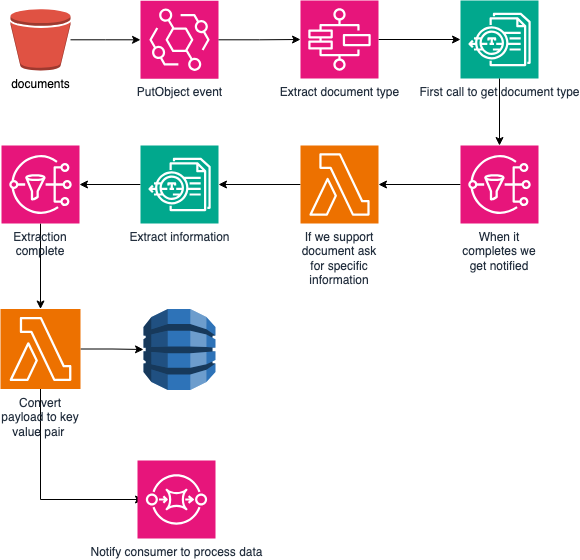

The diagram above was exported from draw.io. Its source (the exported page's mxGraphModel, read from the mxfile embedded in the PNG):
<mxGraphModel dx="1434" dy="683" grid="1" gridSize="10" guides="1" tooltips="1" connect="1" arrows="1" fold="1" page="1" pageScale="1" pageWidth="827" pageHeight="1169" math="0" shadow="0">
  <root>
    <mxCell id="0" />
    <mxCell id="1" parent="0" />
    <mxCell id="W4p1odhIrIm8rruVB8Do-1" value="PutObject event&lt;div&gt;&lt;br&gt;&lt;/div&gt;" style="sketch=0;points=[[0,0,0],[0.25,0,0],[0.5,0,0],[0.75,0,0],[1,0,0],[0,1,0],[0.25,1,0],[0.5,1,0],[0.75,1,0],[1,1,0],[0,0.25,0],[0,0.5,0],[0,0.75,0],[1,0.25,0],[1,0.5,0],[1,0.75,0]];outlineConnect=0;fontColor=#232F3E;fillColor=#E7157B;strokeColor=#ffffff;dashed=0;verticalLabelPosition=bottom;verticalAlign=top;align=center;html=1;fontSize=12;fontStyle=0;aspect=fixed;shape=mxgraph.aws4.resourceIcon;resIcon=mxgraph.aws4.eventbridge;" vertex="1" parent="1">
      <mxGeometry x="260" y="230.25" width="78" height="78" as="geometry" />
    </mxCell>
    <mxCell id="W4p1odhIrIm8rruVB8Do-3" style="edgeStyle=orthogonalEdgeStyle;rounded=0;orthogonalLoop=1;jettySize=auto;html=1;" edge="1" parent="1" source="W4p1odhIrIm8rruVB8Do-2" target="W4p1odhIrIm8rruVB8Do-1">
      <mxGeometry relative="1" as="geometry" />
    </mxCell>
    <mxCell id="W4p1odhIrIm8rruVB8Do-2" value="documents&lt;div&gt;&lt;br&gt;&lt;/div&gt;" style="outlineConnect=0;dashed=0;verticalLabelPosition=bottom;verticalAlign=top;align=center;html=1;shape=mxgraph.aws3.bucket;fillColor=#E05243;gradientColor=none;" vertex="1" parent="1">
      <mxGeometry x="130" y="238.5" width="60" height="61.5" as="geometry" />
    </mxCell>
    <mxCell id="W4p1odhIrIm8rruVB8Do-7" style="edgeStyle=orthogonalEdgeStyle;rounded=0;orthogonalLoop=1;jettySize=auto;html=1;" edge="1" parent="1" source="W4p1odhIrIm8rruVB8Do-4" target="W4p1odhIrIm8rruVB8Do-6">
      <mxGeometry relative="1" as="geometry" />
    </mxCell>
    <mxCell id="W4p1odhIrIm8rruVB8Do-4" value="Extract document type" style="sketch=0;points=[[0,0,0],[0.25,0,0],[0.5,0,0],[0.75,0,0],[1,0,0],[0,1,0],[0.25,1,0],[0.5,1,0],[0.75,1,0],[1,1,0],[0,0.25,0],[0,0.5,0],[0,0.75,0],[1,0.25,0],[1,0.5,0],[1,0.75,0]];outlineConnect=0;fontColor=#232F3E;fillColor=#E7157B;strokeColor=#ffffff;dashed=0;verticalLabelPosition=bottom;verticalAlign=top;align=center;html=1;fontSize=12;fontStyle=0;aspect=fixed;shape=mxgraph.aws4.resourceIcon;resIcon=mxgraph.aws4.step_functions;" vertex="1" parent="1">
      <mxGeometry x="420" y="230" width="78" height="78" as="geometry" />
    </mxCell>
    <mxCell id="W4p1odhIrIm8rruVB8Do-5" style="edgeStyle=orthogonalEdgeStyle;rounded=0;orthogonalLoop=1;jettySize=auto;html=1;entryX=0;entryY=0.5;entryDx=0;entryDy=0;entryPerimeter=0;" edge="1" parent="1" source="W4p1odhIrIm8rruVB8Do-1" target="W4p1odhIrIm8rruVB8Do-4">
      <mxGeometry relative="1" as="geometry" />
    </mxCell>
    <mxCell id="W4p1odhIrIm8rruVB8Do-6" value="First call to get document type&lt;div&gt;&lt;br&gt;&lt;/div&gt;" style="sketch=0;points=[[0,0,0],[0.25,0,0],[0.5,0,0],[0.75,0,0],[1,0,0],[0,1,0],[0.25,1,0],[0.5,1,0],[0.75,1,0],[1,1,0],[0,0.25,0],[0,0.5,0],[0,0.75,0],[1,0.25,0],[1,0.5,0],[1,0.75,0]];outlineConnect=0;fontColor=#232F3E;fillColor=#01A88D;strokeColor=#ffffff;dashed=0;verticalLabelPosition=bottom;verticalAlign=top;align=center;html=1;fontSize=12;fontStyle=0;aspect=fixed;shape=mxgraph.aws4.resourceIcon;resIcon=mxgraph.aws4.textract;" vertex="1" parent="1">
      <mxGeometry x="580" y="230" width="78" height="78" as="geometry" />
    </mxCell>
    <mxCell id="W4p1odhIrIm8rruVB8Do-11" style="edgeStyle=orthogonalEdgeStyle;rounded=0;orthogonalLoop=1;jettySize=auto;html=1;" edge="1" parent="1" source="W4p1odhIrIm8rruVB8Do-8" target="W4p1odhIrIm8rruVB8Do-10">
      <mxGeometry relative="1" as="geometry" />
    </mxCell>
    <mxCell id="W4p1odhIrIm8rruVB8Do-8" value="When it completes we get notified&lt;div&gt;&lt;br&gt;&lt;/div&gt;" style="sketch=0;points=[[0,0,0],[0.25,0,0],[0.5,0,0],[0.75,0,0],[1,0,0],[0,1,0],[0.25,1,0],[0.5,1,0],[0.75,1,0],[1,1,0],[0,0.25,0],[0,0.5,0],[0,0.75,0],[1,0.25,0],[1,0.5,0],[1,0.75,0]];outlineConnect=0;fontColor=#232F3E;fillColor=#E7157B;strokeColor=#ffffff;dashed=0;verticalLabelPosition=bottom;verticalAlign=top;align=center;html=1;fontSize=12;fontStyle=0;aspect=fixed;shape=mxgraph.aws4.resourceIcon;resIcon=mxgraph.aws4.sns;whiteSpace=wrap;" vertex="1" parent="1">
      <mxGeometry x="580" y="375" width="78" height="78" as="geometry" />
    </mxCell>
    <mxCell id="W4p1odhIrIm8rruVB8Do-9" style="edgeStyle=orthogonalEdgeStyle;rounded=0;orthogonalLoop=1;jettySize=auto;html=1;entryX=0.5;entryY=0;entryDx=0;entryDy=0;entryPerimeter=0;" edge="1" parent="1" source="W4p1odhIrIm8rruVB8Do-6" target="W4p1odhIrIm8rruVB8Do-8">
      <mxGeometry relative="1" as="geometry" />
    </mxCell>
    <mxCell id="W4p1odhIrIm8rruVB8Do-13" style="edgeStyle=orthogonalEdgeStyle;rounded=0;orthogonalLoop=1;jettySize=auto;html=1;" edge="1" parent="1" source="W4p1odhIrIm8rruVB8Do-10" target="W4p1odhIrIm8rruVB8Do-12">
      <mxGeometry relative="1" as="geometry" />
    </mxCell>
    <mxCell id="W4p1odhIrIm8rruVB8Do-10" value="If we support document ask for specific information&lt;div&gt;&lt;br&gt;&lt;/div&gt;" style="sketch=0;points=[[0,0,0],[0.25,0,0],[0.5,0,0],[0.75,0,0],[1,0,0],[0,1,0],[0.25,1,0],[0.5,1,0],[0.75,1,0],[1,1,0],[0,0.25,0],[0,0.5,0],[0,0.75,0],[1,0.25,0],[1,0.5,0],[1,0.75,0]];outlineConnect=0;fontColor=#232F3E;fillColor=#ED7100;strokeColor=#ffffff;dashed=0;verticalLabelPosition=bottom;verticalAlign=top;align=center;html=1;fontSize=12;fontStyle=0;aspect=fixed;shape=mxgraph.aws4.resourceIcon;resIcon=mxgraph.aws4.lambda;whiteSpace=wrap;" vertex="1" parent="1">
      <mxGeometry x="420" y="375" width="78" height="78" as="geometry" />
    </mxCell>
    <mxCell id="W4p1odhIrIm8rruVB8Do-17" style="edgeStyle=orthogonalEdgeStyle;rounded=0;orthogonalLoop=1;jettySize=auto;html=1;" edge="1" parent="1" source="W4p1odhIrIm8rruVB8Do-12" target="W4p1odhIrIm8rruVB8Do-15">
      <mxGeometry relative="1" as="geometry" />
    </mxCell>
    <mxCell id="W4p1odhIrIm8rruVB8Do-12" value="Extract information" style="sketch=0;points=[[0,0,0],[0.25,0,0],[0.5,0,0],[0.75,0,0],[1,0,0],[0,1,0],[0.25,1,0],[0.5,1,0],[0.75,1,0],[1,1,0],[0,0.25,0],[0,0.5,0],[0,0.75,0],[1,0.25,0],[1,0.5,0],[1,0.75,0]];outlineConnect=0;fontColor=#232F3E;fillColor=#01A88D;strokeColor=#ffffff;dashed=0;verticalLabelPosition=bottom;verticalAlign=top;align=center;html=1;fontSize=12;fontStyle=0;aspect=fixed;shape=mxgraph.aws4.resourceIcon;resIcon=mxgraph.aws4.textract;" vertex="1" parent="1">
      <mxGeometry x="260" y="375" width="78" height="78" as="geometry" />
    </mxCell>
    <mxCell id="W4p1odhIrIm8rruVB8Do-14" style="edgeStyle=orthogonalEdgeStyle;rounded=0;orthogonalLoop=1;jettySize=auto;html=1;" edge="1" parent="1" source="W4p1odhIrIm8rruVB8Do-15" target="W4p1odhIrIm8rruVB8Do-16">
      <mxGeometry relative="1" as="geometry" />
    </mxCell>
    <mxCell id="W4p1odhIrIm8rruVB8Do-15" value="&lt;div&gt;Extraction complete&lt;/div&gt;" style="sketch=0;points=[[0,0,0],[0.25,0,0],[0.5,0,0],[0.75,0,0],[1,0,0],[0,1,0],[0.25,1,0],[0.5,1,0],[0.75,1,0],[1,1,0],[0,0.25,0],[0,0.5,0],[0,0.75,0],[1,0.25,0],[1,0.5,0],[1,0.75,0]];outlineConnect=0;fontColor=#232F3E;fillColor=#E7157B;strokeColor=#ffffff;dashed=0;verticalLabelPosition=bottom;verticalAlign=top;align=center;html=1;fontSize=12;fontStyle=0;aspect=fixed;shape=mxgraph.aws4.resourceIcon;resIcon=mxgraph.aws4.sns;whiteSpace=wrap;" vertex="1" parent="1">
      <mxGeometry x="121" y="375" width="78" height="78" as="geometry" />
    </mxCell>
    <mxCell id="W4p1odhIrIm8rruVB8Do-22" style="edgeStyle=orthogonalEdgeStyle;rounded=0;orthogonalLoop=1;jettySize=auto;html=1;" edge="1" parent="1" source="W4p1odhIrIm8rruVB8Do-16" target="W4p1odhIrIm8rruVB8Do-20">
      <mxGeometry relative="1" as="geometry" />
    </mxCell>
    <mxCell id="W4p1odhIrIm8rruVB8Do-23" style="edgeStyle=orthogonalEdgeStyle;rounded=0;orthogonalLoop=1;jettySize=auto;html=1;" edge="1" parent="1" source="W4p1odhIrIm8rruVB8Do-16">
      <mxGeometry relative="1" as="geometry">
        <mxPoint x="263" y="729" as="targetPoint" />
        <Array as="points">
          <mxPoint x="160" y="729" />
        </Array>
      </mxGeometry>
    </mxCell>
    <mxCell id="W4p1odhIrIm8rruVB8Do-16" value="Convert payload to key value pair&amp;nbsp;" style="sketch=0;points=[[0,0,0],[0.25,0,0],[0.5,0,0],[0.75,0,0],[1,0,0],[0,1,0],[0.25,1,0],[0.5,1,0],[0.75,1,0],[1,1,0],[0,0.25,0],[0,0.5,0],[0,0.75,0],[1,0.25,0],[1,0.5,0],[1,0.75,0]];outlineConnect=0;fontColor=#232F3E;fillColor=#ED7100;strokeColor=#ffffff;dashed=0;verticalLabelPosition=bottom;verticalAlign=top;align=center;html=1;fontSize=12;fontStyle=0;aspect=fixed;shape=mxgraph.aws4.resourceIcon;resIcon=mxgraph.aws4.lambda;whiteSpace=wrap;" vertex="1" parent="1">
      <mxGeometry x="120" y="538.5" width="80" height="80" as="geometry" />
    </mxCell>
    <mxCell id="W4p1odhIrIm8rruVB8Do-20" value="" style="outlineConnect=0;dashed=0;verticalLabelPosition=bottom;verticalAlign=top;align=center;html=1;shape=mxgraph.aws3.dynamo_db;fillColor=#2E73B8;gradientColor=none;" vertex="1" parent="1">
      <mxGeometry x="263" y="538.5" width="72" height="81" as="geometry" />
    </mxCell>
    <mxCell id="W4p1odhIrIm8rruVB8Do-24" value="Notify consumer to process data" style="sketch=0;points=[[0,0,0],[0.25,0,0],[0.5,0,0],[0.75,0,0],[1,0,0],[0,1,0],[0.25,1,0],[0.5,1,0],[0.75,1,0],[1,1,0],[0,0.25,0],[0,0.5,0],[0,0.75,0],[1,0.25,0],[1,0.5,0],[1,0.75,0]];outlineConnect=0;fontColor=#232F3E;fillColor=#E7157B;strokeColor=#ffffff;dashed=0;verticalLabelPosition=bottom;verticalAlign=top;align=center;html=1;fontSize=12;fontStyle=0;aspect=fixed;shape=mxgraph.aws4.resourceIcon;resIcon=mxgraph.aws4.sqs;" vertex="1" parent="1">
      <mxGeometry x="257" y="690" width="78" height="78" as="geometry" />
    </mxCell>
  </root>
</mxGraphModel>